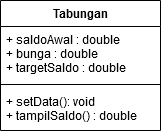

The diagram above was exported from draw.io. Its source (the exported page's mxGraphModel, read from the mxfile embedded in the PNG):
<mxGraphModel dx="549" dy="291" grid="1" gridSize="10" guides="1" tooltips="1" connect="1" arrows="1" fold="1" page="1" pageScale="1" pageWidth="827" pageHeight="1169" math="0" shadow="0">
  <root>
    <mxCell id="0" />
    <mxCell id="1" parent="0" />
    <mxCell id="2" value="Tabungan" style="swimlane;fontStyle=1;align=center;verticalAlign=top;childLayout=stackLayout;horizontal=1;startSize=26;horizontalStack=0;resizeParent=1;resizeParentMax=0;resizeLast=0;collapsible=1;marginBottom=0;" vertex="1" parent="1">
      <mxGeometry x="320" y="140" width="160" height="130" as="geometry" />
    </mxCell>
    <mxCell id="3" value="+ saldoAwal : double&#10;+ bunga : double&#10;+ targetSaldo : double" style="text;strokeColor=none;fillColor=none;align=left;verticalAlign=top;spacingLeft=4;spacingRight=4;overflow=hidden;rotatable=0;points=[[0,0.5],[1,0.5]];portConstraint=eastwest;" vertex="1" parent="2">
      <mxGeometry y="26" width="160" height="54" as="geometry" />
    </mxCell>
    <mxCell id="4" value="" style="line;strokeWidth=1;fillColor=none;align=left;verticalAlign=middle;spacingTop=-1;spacingLeft=3;spacingRight=3;rotatable=0;labelPosition=right;points=[];portConstraint=eastwest;" vertex="1" parent="2">
      <mxGeometry y="80" width="160" height="8" as="geometry" />
    </mxCell>
    <mxCell id="5" value="+ setData(): void&#10;+ tampilSaldo() : double&#10;" style="text;strokeColor=none;fillColor=none;align=left;verticalAlign=top;spacingLeft=4;spacingRight=4;overflow=hidden;rotatable=0;points=[[0,0.5],[1,0.5]];portConstraint=eastwest;" vertex="1" parent="2">
      <mxGeometry y="88" width="160" height="42" as="geometry" />
    </mxCell>
  </root>
</mxGraphModel>